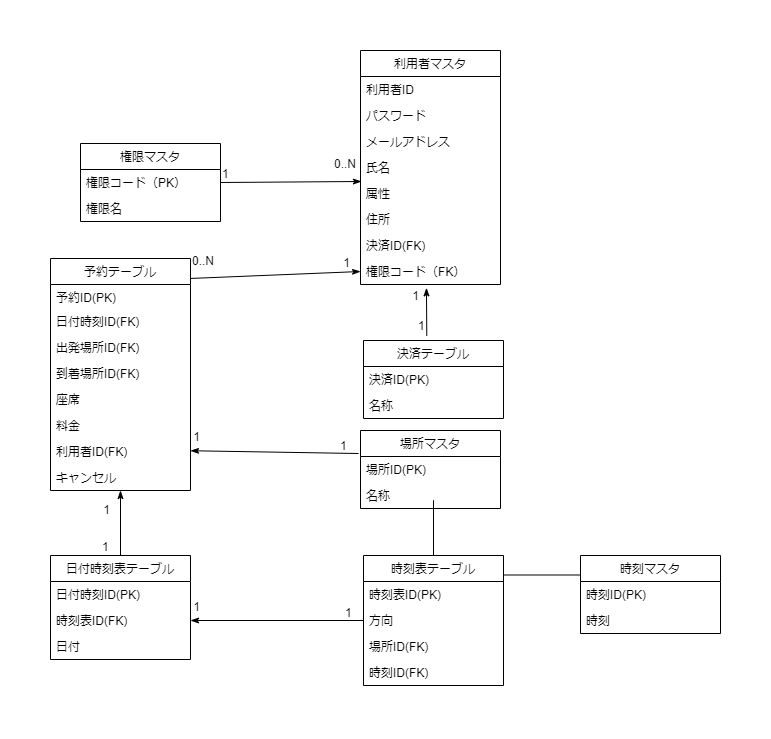

The diagram above was exported from draw.io. Its source (the exported page's mxGraphModel, read from the mxfile embedded in the PNG):
<mxGraphModel dx="1422" dy="865" grid="1" gridSize="10" guides="1" tooltips="1" connect="1" arrows="1" fold="1" page="1" pageScale="1" pageWidth="827" pageHeight="1169" math="0" shadow="0">
  <root>
    <mxCell id="0" />
    <mxCell id="1" parent="0" />
    <mxCell id="6" value="利用者マスタ" style="swimlane;fontStyle=0;childLayout=stackLayout;horizontal=1;startSize=26;horizontalStack=0;resizeParent=1;resizeParentMax=0;resizeLast=0;collapsible=1;marginBottom=0;" parent="1" vertex="1">
      <mxGeometry x="360" y="80" width="140" height="234" as="geometry">
        <mxRectangle x="344" y="120" width="100" height="26" as="alternateBounds" />
      </mxGeometry>
    </mxCell>
    <mxCell id="7" value="利用者ID" style="text;strokeColor=none;fillColor=none;align=left;verticalAlign=top;spacingLeft=4;spacingRight=4;overflow=hidden;rotatable=0;points=[[0,0.5],[1,0.5]];portConstraint=eastwest;" parent="6" vertex="1">
      <mxGeometry y="26" width="140" height="26" as="geometry" />
    </mxCell>
    <mxCell id="20" value="パスワード" style="text;strokeColor=none;fillColor=none;align=left;verticalAlign=top;spacingLeft=4;spacingRight=4;overflow=hidden;rotatable=0;points=[[0,0.5],[1,0.5]];portConstraint=eastwest;" parent="6" vertex="1">
      <mxGeometry y="52" width="140" height="26" as="geometry" />
    </mxCell>
    <mxCell id="vhS5rjzds5hErX9Mm6c0-130" value="メールアドレス" style="text;strokeColor=none;fillColor=none;align=left;verticalAlign=top;spacingLeft=4;spacingRight=4;overflow=hidden;rotatable=0;points=[[0,0.5],[1,0.5]];portConstraint=eastwest;" parent="6" vertex="1">
      <mxGeometry y="78" width="140" height="26" as="geometry" />
    </mxCell>
    <mxCell id="8" value="氏名" style="text;strokeColor=none;fillColor=none;align=left;verticalAlign=top;spacingLeft=4;spacingRight=4;overflow=hidden;rotatable=0;points=[[0,0.5],[1,0.5]];portConstraint=eastwest;" parent="6" vertex="1">
      <mxGeometry y="104" width="140" height="26" as="geometry" />
    </mxCell>
    <mxCell id="21" value="属性" style="text;strokeColor=none;fillColor=none;align=left;verticalAlign=top;spacingLeft=4;spacingRight=4;overflow=hidden;rotatable=0;points=[[0,0.5],[1,0.5]];portConstraint=eastwest;" parent="6" vertex="1">
      <mxGeometry y="130" width="140" height="26" as="geometry" />
    </mxCell>
    <mxCell id="9" value="住所" style="text;strokeColor=none;fillColor=none;align=left;verticalAlign=top;spacingLeft=4;spacingRight=4;overflow=hidden;rotatable=0;points=[[0,0.5],[1,0.5]];portConstraint=eastwest;" parent="6" vertex="1">
      <mxGeometry y="156" width="140" height="26" as="geometry" />
    </mxCell>
    <mxCell id="vhS5rjzds5hErX9Mm6c0-129" value="決済ID(FK)" style="text;strokeColor=none;fillColor=none;align=left;verticalAlign=top;spacingLeft=4;spacingRight=4;overflow=hidden;rotatable=0;points=[[0,0.5],[1,0.5]];portConstraint=eastwest;" parent="6" vertex="1">
      <mxGeometry y="182" width="140" height="26" as="geometry" />
    </mxCell>
    <mxCell id="14" value="権限コード（FK）" style="text;strokeColor=none;fillColor=none;align=left;verticalAlign=top;spacingLeft=4;spacingRight=4;overflow=hidden;rotatable=0;points=[[0,0.5],[1,0.5]];portConstraint=eastwest;" parent="6" vertex="1">
      <mxGeometry y="208" width="140" height="26" as="geometry" />
    </mxCell>
    <mxCell id="16" value="権限マスタ" style="swimlane;fontStyle=0;childLayout=stackLayout;horizontal=1;startSize=26;horizontalStack=0;resizeParent=1;resizeParentMax=0;resizeLast=0;collapsible=1;marginBottom=0;" parent="1" vertex="1">
      <mxGeometry x="80" y="173" width="140" height="78" as="geometry" />
    </mxCell>
    <mxCell id="17" value="権限コード（PK）" style="text;strokeColor=none;fillColor=none;align=left;verticalAlign=top;spacingLeft=4;spacingRight=4;overflow=hidden;rotatable=0;points=[[0,0.5],[1,0.5]];portConstraint=eastwest;" parent="16" vertex="1">
      <mxGeometry y="26" width="140" height="26" as="geometry" />
    </mxCell>
    <mxCell id="18" value="権限名" style="text;strokeColor=none;fillColor=none;align=left;verticalAlign=top;spacingLeft=4;spacingRight=4;overflow=hidden;rotatable=0;points=[[0,0.5],[1,0.5]];portConstraint=eastwest;" parent="16" vertex="1">
      <mxGeometry y="52" width="140" height="26" as="geometry" />
    </mxCell>
    <mxCell id="22" value="予約テーブル" style="swimlane;fontStyle=0;childLayout=stackLayout;horizontal=1;startSize=26;horizontalStack=0;resizeParent=1;resizeParentMax=0;resizeLast=0;collapsible=1;marginBottom=0;" parent="1" vertex="1">
      <mxGeometry x="50" y="288" width="140" height="232" as="geometry" />
    </mxCell>
    <mxCell id="23" value="予約ID(PK)" style="text;strokeColor=none;fillColor=none;align=left;verticalAlign=top;spacingLeft=4;spacingRight=4;overflow=hidden;rotatable=0;points=[[0,0.5],[1,0.5]];portConstraint=eastwest;" parent="22" vertex="1">
      <mxGeometry y="26" width="140" height="24" as="geometry" />
    </mxCell>
    <mxCell id="i9SUnOUnmOeIGSJniS7g-86" value="日付時刻ID(FK)" style="text;strokeColor=none;fillColor=none;align=left;verticalAlign=top;spacingLeft=4;spacingRight=4;overflow=hidden;rotatable=0;points=[[0,0.5],[1,0.5]];portConstraint=eastwest;" parent="22" vertex="1">
      <mxGeometry y="50" width="140" height="26" as="geometry" />
    </mxCell>
    <mxCell id="24" value="出発場所ID(FK)" style="text;strokeColor=none;fillColor=none;align=left;verticalAlign=top;spacingLeft=4;spacingRight=4;overflow=hidden;rotatable=0;points=[[0,0.5],[1,0.5]];portConstraint=eastwest;" parent="22" vertex="1">
      <mxGeometry y="76" width="140" height="26" as="geometry" />
    </mxCell>
    <mxCell id="vhS5rjzds5hErX9Mm6c0-132" value="到着場所ID(FK)" style="text;strokeColor=none;fillColor=none;align=left;verticalAlign=top;spacingLeft=4;spacingRight=4;overflow=hidden;rotatable=0;points=[[0,0.5],[1,0.5]];portConstraint=eastwest;" parent="22" vertex="1">
      <mxGeometry y="102" width="140" height="26" as="geometry" />
    </mxCell>
    <mxCell id="vhS5rjzds5hErX9Mm6c0-133" value="座席" style="text;strokeColor=none;fillColor=none;align=left;verticalAlign=top;spacingLeft=4;spacingRight=4;overflow=hidden;rotatable=0;points=[[0,0.5],[1,0.5]];portConstraint=eastwest;" parent="22" vertex="1">
      <mxGeometry y="128" width="140" height="26" as="geometry" />
    </mxCell>
    <mxCell id="vhS5rjzds5hErX9Mm6c0-134" value="料金" style="text;strokeColor=none;fillColor=none;align=left;verticalAlign=top;spacingLeft=4;spacingRight=4;overflow=hidden;rotatable=0;points=[[0,0.5],[1,0.5]];portConstraint=eastwest;" parent="22" vertex="1">
      <mxGeometry y="154" width="140" height="26" as="geometry" />
    </mxCell>
    <mxCell id="H7TVrJzQn0yAuvB6bkim-93" value="利用者ID(FK)" style="text;strokeColor=none;fillColor=none;align=left;verticalAlign=top;spacingLeft=4;spacingRight=4;overflow=hidden;rotatable=0;points=[[0,0.5],[1,0.5]];portConstraint=eastwest;" parent="22" vertex="1">
      <mxGeometry y="180" width="140" height="26" as="geometry" />
    </mxCell>
    <mxCell id="SE-vcxBepGpKw4Kud5EH-68" value="" style="endArrow=classicThin;html=1;entryX=1;entryY=0.5;entryDx=0;entryDy=0;endFill=1;exitX=-0.014;exitY=-0.115;exitDx=0;exitDy=0;exitPerimeter=0;" parent="22" source="SE-vcxBepGpKw4Kud5EH-66" edge="1">
      <mxGeometry relative="1" as="geometry">
        <mxPoint x="280" y="192" as="sourcePoint" />
        <mxPoint x="140" y="192.23000000000002" as="targetPoint" />
      </mxGeometry>
    </mxCell>
    <mxCell id="SE-vcxBepGpKw4Kud5EH-69" value="1" style="resizable=0;html=1;align=left;verticalAlign=bottom;" parent="SE-vcxBepGpKw4Kud5EH-68" connectable="0" vertex="1">
      <mxGeometry x="-1" relative="1" as="geometry">
        <mxPoint x="-20" y="1" as="offset" />
      </mxGeometry>
    </mxCell>
    <mxCell id="SE-vcxBepGpKw4Kud5EH-70" value="1" style="resizable=0;html=1;align=right;verticalAlign=bottom;" parent="SE-vcxBepGpKw4Kud5EH-68" connectable="0" vertex="1">
      <mxGeometry x="1" relative="1" as="geometry">
        <mxPoint x="10" y="-5" as="offset" />
      </mxGeometry>
    </mxCell>
    <mxCell id="2J6mYlD-NZ7pd0qNfC2c-101" value="キャンセル" style="text;strokeColor=none;fillColor=none;align=left;verticalAlign=top;spacingLeft=4;spacingRight=4;overflow=hidden;rotatable=0;points=[[0,0.5],[1,0.5]];portConstraint=eastwest;" parent="22" vertex="1">
      <mxGeometry y="206" width="140" height="26" as="geometry" />
    </mxCell>
    <mxCell id="54" value="" style="endArrow=classicThin;html=1;entryX=0;entryY=0.5;entryDx=0;entryDy=0;endFill=1;exitX=1;exitY=0.086;exitDx=0;exitDy=0;exitPerimeter=0;" parent="1" source="22" target="14" edge="1">
      <mxGeometry relative="1" as="geometry">
        <mxPoint x="470" y="600" as="sourcePoint" />
        <mxPoint x="344" y="392.60400000000004" as="targetPoint" />
      </mxGeometry>
    </mxCell>
    <mxCell id="55" value="0..N" style="resizable=0;html=1;align=left;verticalAlign=bottom;" parent="54" connectable="0" vertex="1">
      <mxGeometry x="-1" relative="1" as="geometry">
        <mxPoint y="-9" as="offset" />
      </mxGeometry>
    </mxCell>
    <mxCell id="56" value="1" style="resizable=0;html=1;align=right;verticalAlign=bottom;" parent="54" connectable="0" vertex="1">
      <mxGeometry x="1" relative="1" as="geometry">
        <mxPoint x="-10" as="offset" />
      </mxGeometry>
    </mxCell>
    <mxCell id="63" value="" style="endArrow=classicThin;html=1;entryX=0.007;entryY=0.038;entryDx=0;entryDy=0;endFill=1;exitX=1;exitY=0.5;exitDx=0;exitDy=0;entryPerimeter=0;" parent="1" source="17" target="21" edge="1">
      <mxGeometry relative="1" as="geometry">
        <mxPoint x="470" y="650" as="sourcePoint" />
        <mxPoint x="674" y="650" as="targetPoint" />
      </mxGeometry>
    </mxCell>
    <mxCell id="64" value="1" style="resizable=0;html=1;align=left;verticalAlign=bottom;" parent="63" connectable="0" vertex="1">
      <mxGeometry x="-1" relative="1" as="geometry" />
    </mxCell>
    <mxCell id="65" value="0..N" style="resizable=0;html=1;align=right;verticalAlign=bottom;" parent="63" connectable="0" vertex="1">
      <mxGeometry x="1" relative="1" as="geometry">
        <mxPoint x="-5" y="-9" as="offset" />
      </mxGeometry>
    </mxCell>
    <mxCell id="vhS5rjzds5hErX9Mm6c0-150" value="決済テーブル" style="swimlane;fontStyle=0;childLayout=stackLayout;horizontal=1;startSize=26;horizontalStack=0;resizeParent=1;resizeParentMax=0;resizeLast=0;collapsible=1;marginBottom=0;" parent="1" vertex="1">
      <mxGeometry x="363" y="370" width="140" height="78" as="geometry" />
    </mxCell>
    <mxCell id="vhS5rjzds5hErX9Mm6c0-151" value="決済ID(PK)" style="text;strokeColor=none;fillColor=none;align=left;verticalAlign=top;spacingLeft=4;spacingRight=4;overflow=hidden;rotatable=0;points=[[0,0.5],[1,0.5]];portConstraint=eastwest;" parent="vhS5rjzds5hErX9Mm6c0-150" vertex="1">
      <mxGeometry y="26" width="140" height="26" as="geometry" />
    </mxCell>
    <mxCell id="vhS5rjzds5hErX9Mm6c0-152" value="名称" style="text;strokeColor=none;fillColor=none;align=left;verticalAlign=top;spacingLeft=4;spacingRight=4;overflow=hidden;rotatable=0;points=[[0,0.5],[1,0.5]];portConstraint=eastwest;" parent="vhS5rjzds5hErX9Mm6c0-150" vertex="1">
      <mxGeometry y="52" width="140" height="26" as="geometry" />
    </mxCell>
    <mxCell id="vhS5rjzds5hErX9Mm6c0-166" value="日付時刻表テーブル" style="swimlane;fontStyle=0;childLayout=stackLayout;horizontal=1;startSize=26;horizontalStack=0;resizeParent=1;resizeParentMax=0;resizeLast=0;collapsible=1;marginBottom=0;" parent="1" vertex="1">
      <mxGeometry x="50" y="585" width="140" height="104" as="geometry" />
    </mxCell>
    <mxCell id="2J6mYlD-NZ7pd0qNfC2c-86" value="日付時刻ID(PK)" style="text;strokeColor=none;fillColor=none;align=left;verticalAlign=top;spacingLeft=4;spacingRight=4;overflow=hidden;rotatable=0;points=[[0,0.5],[1,0.5]];portConstraint=eastwest;" parent="vhS5rjzds5hErX9Mm6c0-166" vertex="1">
      <mxGeometry y="26" width="140" height="26" as="geometry" />
    </mxCell>
    <mxCell id="2J6mYlD-NZ7pd0qNfC2c-87" value="時刻表ID(FK)" style="text;strokeColor=none;fillColor=none;align=left;verticalAlign=top;spacingLeft=4;spacingRight=4;overflow=hidden;rotatable=0;points=[[0,0.5],[1,0.5]];portConstraint=eastwest;" parent="vhS5rjzds5hErX9Mm6c0-166" vertex="1">
      <mxGeometry y="52" width="140" height="26" as="geometry" />
    </mxCell>
    <mxCell id="vhS5rjzds5hErX9Mm6c0-171" value="日付" style="text;strokeColor=none;fillColor=none;align=left;verticalAlign=top;spacingLeft=4;spacingRight=4;overflow=hidden;rotatable=0;points=[[0,0.5],[1,0.5]];portConstraint=eastwest;" parent="vhS5rjzds5hErX9Mm6c0-166" vertex="1">
      <mxGeometry y="78" width="140" height="26" as="geometry" />
    </mxCell>
    <mxCell id="vhS5rjzds5hErX9Mm6c0-172" value="時刻表テーブル" style="swimlane;fontStyle=0;childLayout=stackLayout;horizontal=1;startSize=26;horizontalStack=0;resizeParent=1;resizeParentMax=0;resizeLast=0;collapsible=1;marginBottom=0;" parent="1" vertex="1">
      <mxGeometry x="363" y="585" width="140" height="130" as="geometry" />
    </mxCell>
    <mxCell id="H7TVrJzQn0yAuvB6bkim-104" value="時刻表ID(PK)" style="text;strokeColor=none;fillColor=none;align=left;verticalAlign=top;spacingLeft=4;spacingRight=4;overflow=hidden;rotatable=0;points=[[0,0.5],[1,0.5]];portConstraint=eastwest;" parent="vhS5rjzds5hErX9Mm6c0-172" vertex="1">
      <mxGeometry y="26" width="140" height="26" as="geometry" />
    </mxCell>
    <mxCell id="H7TVrJzQn0yAuvB6bkim-106" value="方向" style="text;strokeColor=none;fillColor=none;align=left;verticalAlign=top;spacingLeft=4;spacingRight=4;overflow=hidden;rotatable=0;points=[[0,0.5],[1,0.5]];portConstraint=eastwest;" parent="vhS5rjzds5hErX9Mm6c0-172" vertex="1">
      <mxGeometry y="52" width="140" height="26" as="geometry" />
    </mxCell>
    <mxCell id="2J6mYlD-NZ7pd0qNfC2c-105" value="場所ID(FK)" style="text;strokeColor=none;fillColor=none;align=left;verticalAlign=top;spacingLeft=4;spacingRight=4;overflow=hidden;rotatable=0;points=[[0,0.5],[1,0.5]];portConstraint=eastwest;" parent="vhS5rjzds5hErX9Mm6c0-172" vertex="1">
      <mxGeometry y="78" width="140" height="26" as="geometry" />
    </mxCell>
    <mxCell id="2J6mYlD-NZ7pd0qNfC2c-106" value="時刻ID(FK)" style="text;strokeColor=none;fillColor=none;align=left;verticalAlign=top;spacingLeft=4;spacingRight=4;overflow=hidden;rotatable=0;points=[[0,0.5],[1,0.5]];portConstraint=eastwest;" parent="vhS5rjzds5hErX9Mm6c0-172" vertex="1">
      <mxGeometry y="104" width="140" height="26" as="geometry" />
    </mxCell>
    <mxCell id="vhS5rjzds5hErX9Mm6c0-177" value="" style="endArrow=classicThin;html=1;entryX=0.471;entryY=1.128;entryDx=0;entryDy=0;endFill=1;exitX=0.452;exitY=-0.06;exitDx=0;exitDy=0;exitPerimeter=0;entryPerimeter=0;" parent="1" source="vhS5rjzds5hErX9Mm6c0-150" target="14" edge="1">
      <mxGeometry relative="1" as="geometry">
        <mxPoint x="230" y="349" as="sourcePoint" />
        <mxPoint x="370" y="311" as="targetPoint" />
      </mxGeometry>
    </mxCell>
    <mxCell id="vhS5rjzds5hErX9Mm6c0-178" value="1" style="resizable=0;html=1;align=left;verticalAlign=bottom;" parent="vhS5rjzds5hErX9Mm6c0-177" connectable="0" vertex="1">
      <mxGeometry x="-1" relative="1" as="geometry">
        <mxPoint x="-10" y="-1" as="offset" />
      </mxGeometry>
    </mxCell>
    <mxCell id="vhS5rjzds5hErX9Mm6c0-179" value="1" style="resizable=0;html=1;align=right;verticalAlign=bottom;" parent="vhS5rjzds5hErX9Mm6c0-177" connectable="0" vertex="1">
      <mxGeometry x="1" relative="1" as="geometry">
        <mxPoint x="-7" y="17" as="offset" />
      </mxGeometry>
    </mxCell>
    <mxCell id="vhS5rjzds5hErX9Mm6c0-180" value="" style="endArrow=classicThin;html=1;entryX=1;entryY=0.5;entryDx=0;entryDy=0;endFill=1;exitX=0;exitY=0.5;exitDx=0;exitDy=0;" parent="1" source="H7TVrJzQn0yAuvB6bkim-106" target="2J6mYlD-NZ7pd0qNfC2c-87" edge="1">
      <mxGeometry relative="1" as="geometry">
        <mxPoint x="570" y="609" as="sourcePoint" />
        <mxPoint x="470" y="687" as="targetPoint" />
      </mxGeometry>
    </mxCell>
    <mxCell id="vhS5rjzds5hErX9Mm6c0-181" value="1" style="resizable=0;html=1;align=left;verticalAlign=bottom;" parent="vhS5rjzds5hErX9Mm6c0-180" connectable="0" vertex="1">
      <mxGeometry x="-1" relative="1" as="geometry">
        <mxPoint x="-20" y="1" as="offset" />
      </mxGeometry>
    </mxCell>
    <mxCell id="vhS5rjzds5hErX9Mm6c0-182" value="1" style="resizable=0;html=1;align=right;verticalAlign=bottom;" parent="vhS5rjzds5hErX9Mm6c0-180" connectable="0" vertex="1">
      <mxGeometry x="1" relative="1" as="geometry">
        <mxPoint x="10" y="-5" as="offset" />
      </mxGeometry>
    </mxCell>
    <mxCell id="2J6mYlD-NZ7pd0qNfC2c-102" value="" style="endArrow=classicThin;html=1;endFill=1;" parent="1" source="vhS5rjzds5hErX9Mm6c0-166" target="2J6mYlD-NZ7pd0qNfC2c-101" edge="1">
      <mxGeometry relative="1" as="geometry">
        <mxPoint x="580" y="619" as="sourcePoint" />
        <mxPoint x="190" y="620" as="targetPoint" />
      </mxGeometry>
    </mxCell>
    <mxCell id="2J6mYlD-NZ7pd0qNfC2c-103" value="1" style="resizable=0;html=1;align=left;verticalAlign=bottom;" parent="2J6mYlD-NZ7pd0qNfC2c-102" connectable="0" vertex="1">
      <mxGeometry x="-1" relative="1" as="geometry">
        <mxPoint x="-20" as="offset" />
      </mxGeometry>
    </mxCell>
    <mxCell id="2J6mYlD-NZ7pd0qNfC2c-104" value="1" style="resizable=0;html=1;align=right;verticalAlign=bottom;" parent="2J6mYlD-NZ7pd0qNfC2c-102" connectable="0" vertex="1">
      <mxGeometry x="1" relative="1" as="geometry">
        <mxPoint x="-10" y="28" as="offset" />
      </mxGeometry>
    </mxCell>
    <mxCell id="SE-vcxBepGpKw4Kud5EH-65" value="場所マスタ" style="swimlane;fontStyle=0;childLayout=stackLayout;horizontal=1;startSize=26;horizontalStack=0;resizeParent=1;resizeParentMax=0;resizeLast=0;collapsible=1;marginBottom=0;" parent="1" vertex="1">
      <mxGeometry x="360" y="460" width="140" height="78" as="geometry" />
    </mxCell>
    <mxCell id="SE-vcxBepGpKw4Kud5EH-66" value="場所ID(PK)" style="text;strokeColor=none;fillColor=none;align=left;verticalAlign=top;spacingLeft=4;spacingRight=4;overflow=hidden;rotatable=0;points=[[0,0.5],[1,0.5]];portConstraint=eastwest;" parent="SE-vcxBepGpKw4Kud5EH-65" vertex="1">
      <mxGeometry y="26" width="140" height="26" as="geometry" />
    </mxCell>
    <mxCell id="SE-vcxBepGpKw4Kud5EH-67" value="名称" style="text;strokeColor=none;fillColor=none;align=left;verticalAlign=top;spacingLeft=4;spacingRight=4;overflow=hidden;rotatable=0;points=[[0,0.5],[1,0.5]];portConstraint=eastwest;" parent="SE-vcxBepGpKw4Kud5EH-65" vertex="1">
      <mxGeometry y="52" width="140" height="26" as="geometry" />
    </mxCell>
    <mxCell id="SE-vcxBepGpKw4Kud5EH-74" value="" style="edgeStyle=orthogonalEdgeStyle;rounded=0;orthogonalLoop=1;jettySize=auto;html=1;strokeColor=default;startArrow=none;startFill=0;endArrow=none;endFill=0;exitX=0;exitY=0.25;exitDx=0;exitDy=0;" parent="1" source="SE-vcxBepGpKw4Kud5EH-71" edge="1">
      <mxGeometry relative="1" as="geometry">
        <mxPoint x="510" y="670" as="sourcePoint" />
        <mxPoint x="503" y="676.0769230769231" as="targetPoint" />
      </mxGeometry>
    </mxCell>
    <mxCell id="SE-vcxBepGpKw4Kud5EH-71" value="時刻マスタ" style="swimlane;fontStyle=0;childLayout=stackLayout;horizontal=1;startSize=26;horizontalStack=0;resizeParent=1;resizeParentMax=0;resizeLast=0;collapsible=1;marginBottom=0;" parent="1" vertex="1">
      <mxGeometry x="580" y="585" width="140" height="78" as="geometry" />
    </mxCell>
    <mxCell id="SE-vcxBepGpKw4Kud5EH-72" value="時刻ID(PK)" style="text;strokeColor=none;fillColor=none;align=left;verticalAlign=top;spacingLeft=4;spacingRight=4;overflow=hidden;rotatable=0;points=[[0,0.5],[1,0.5]];portConstraint=eastwest;" parent="SE-vcxBepGpKw4Kud5EH-71" vertex="1">
      <mxGeometry y="26" width="140" height="26" as="geometry" />
    </mxCell>
    <mxCell id="SE-vcxBepGpKw4Kud5EH-73" value="時刻" style="text;strokeColor=none;fillColor=none;align=left;verticalAlign=top;spacingLeft=4;spacingRight=4;overflow=hidden;rotatable=0;points=[[0,0.5],[1,0.5]];portConstraint=eastwest;" parent="SE-vcxBepGpKw4Kud5EH-71" vertex="1">
      <mxGeometry y="52" width="140" height="26" as="geometry" />
    </mxCell>
    <mxCell id="SE-vcxBepGpKw4Kud5EH-77" style="edgeStyle=orthogonalEdgeStyle;rounded=0;orthogonalLoop=1;jettySize=auto;html=1;entryX=0.5;entryY=0;entryDx=0;entryDy=0;strokeColor=default;startArrow=none;startFill=0;endArrow=none;endFill=0;" parent="1" target="vhS5rjzds5hErX9Mm6c0-172" edge="1">
      <mxGeometry relative="1" as="geometry">
        <mxPoint x="433" y="540" as="sourcePoint" />
        <Array as="points">
          <mxPoint x="433" y="530" />
          <mxPoint x="433" y="530" />
        </Array>
      </mxGeometry>
    </mxCell>
  </root>
</mxGraphModel>